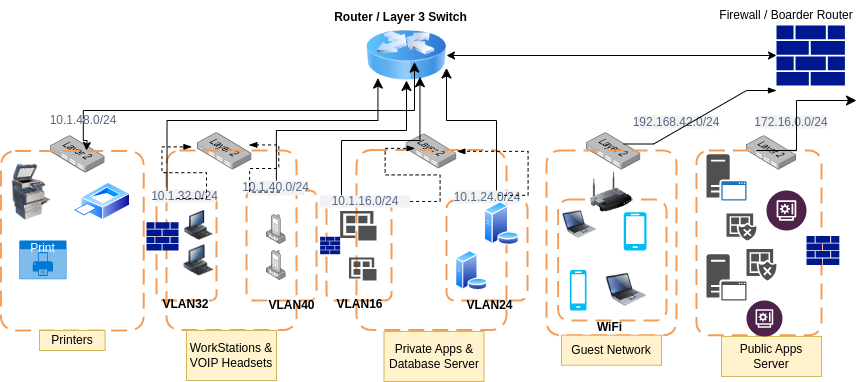

The diagram above was exported from draw.io. Its source (the exported page's mxGraphModel, read from the mxfile embedded in the PNG):
<mxGraphModel dx="1728" dy="449" grid="1" gridSize="10" guides="1" tooltips="1" connect="1" arrows="1" fold="1" page="1" pageScale="1" pageWidth="850" pageHeight="1100" math="0" shadow="0">
  <root>
    <mxCell id="0" />
    <mxCell id="1" parent="0" />
    <mxCell id="nbm-iL0owOvE1ClXrc36-1" value="" style="sketch=0;aspect=fixed;pointerEvents=1;shadow=0;dashed=0;html=1;strokeColor=none;labelPosition=center;verticalLabelPosition=bottom;verticalAlign=top;align=center;fillColor=#00188D;shape=mxgraph.mscae.enterprise.firewall" vertex="1" parent="1">
      <mxGeometry x="750" y="54.9" width="68.41" height="60.2" as="geometry" />
    </mxCell>
    <mxCell id="nbm-iL0owOvE1ClXrc36-2" value="" style="image;html=1;image=img/lib/clip_art/networking/Router_Icon_128x128.png" vertex="1" parent="1">
      <mxGeometry x="340" y="60" width="80" height="50" as="geometry" />
    </mxCell>
    <mxCell id="nbm-iL0owOvE1ClXrc36-4" value="" style="endArrow=classic;startArrow=classic;html=1;rounded=0;entryX=0;entryY=0.5;entryDx=0;entryDy=0;entryPerimeter=0;" edge="1" parent="1" source="nbm-iL0owOvE1ClXrc36-2" target="nbm-iL0owOvE1ClXrc36-1">
      <mxGeometry width="50" height="50" relative="1" as="geometry">
        <mxPoint x="600" y="110" as="sourcePoint" />
        <mxPoint x="650" y="60" as="targetPoint" />
        <Array as="points" />
      </mxGeometry>
    </mxCell>
    <mxCell id="nbm-iL0owOvE1ClXrc36-5" value="" style="image;points=[];aspect=fixed;html=1;align=center;shadow=0;dashed=0;image=img/lib/allied_telesis/switch/Switch_24_port_L2.svg;" vertex="1" parent="1">
      <mxGeometry x="720" y="165.22" width="50" height="34.28" as="geometry" />
    </mxCell>
    <mxCell id="nbm-iL0owOvE1ClXrc36-6" value="" style="image;points=[];aspect=fixed;html=1;align=center;shadow=0;dashed=0;image=img/lib/allied_telesis/switch/Switch_24_port_L2.svg;" vertex="1" parent="1">
      <mxGeometry x="560" y="162.21" width="54.4" height="37.29" as="geometry" />
    </mxCell>
    <mxCell id="nbm-iL0owOvE1ClXrc36-7" value="" style="image;points=[];aspect=fixed;html=1;align=center;shadow=0;dashed=0;image=img/lib/allied_telesis/switch/Switch_24_port_L2.svg;" vertex="1" parent="1">
      <mxGeometry x="379.63" y="163.46" width="50.74" height="34.78" as="geometry" />
    </mxCell>
    <mxCell id="nbm-iL0owOvE1ClXrc36-8" value="" style="image;points=[];aspect=fixed;html=1;align=center;shadow=0;dashed=0;image=img/lib/allied_telesis/switch/Switch_24_port_L2.svg;" vertex="1" parent="1">
      <mxGeometry x="171.10000000000002" y="162.21" width="54.4" height="37.29" as="geometry" />
    </mxCell>
    <mxCell id="nbm-iL0owOvE1ClXrc36-9" value="" style="image;points=[];aspect=fixed;html=1;align=center;shadow=0;dashed=0;image=img/lib/allied_telesis/switch/Switch_24_port_L2.svg;" vertex="1" parent="1">
      <mxGeometry x="24.199999999999996" y="165.22" width="54.4" height="37.29" as="geometry" />
    </mxCell>
    <mxCell id="nbm-iL0owOvE1ClXrc36-10" value="" style="rounded=1;arcSize=10;dashed=1;strokeColor=#F59D56;fillColor=none;gradientColor=none;dashPattern=8 4;strokeWidth=2;" vertex="1" parent="1">
      <mxGeometry x="-25.6" y="180.5" width="142.8" height="179.5" as="geometry" />
    </mxCell>
    <mxCell id="nbm-iL0owOvE1ClXrc36-11" value="" style="rounded=1;arcSize=10;dashed=1;strokeColor=#F59D56;fillColor=none;gradientColor=none;dashPattern=8 4;strokeWidth=2;" vertex="1" parent="1">
      <mxGeometry x="140" y="180" width="130" height="179.5" as="geometry" />
    </mxCell>
    <mxCell id="nbm-iL0owOvE1ClXrc36-13" value="" style="rounded=1;arcSize=10;dashed=1;strokeColor=#F59D56;fillColor=none;gradientColor=none;dashPattern=8 4;strokeWidth=2;" vertex="1" parent="1">
      <mxGeometry x="330" y="179.5" width="150" height="180" as="geometry" />
    </mxCell>
    <mxCell id="nbm-iL0owOvE1ClXrc36-14" value="" style="rounded=1;arcSize=10;dashed=1;strokeColor=#F59D56;fillColor=none;gradientColor=none;dashPattern=8 4;strokeWidth=2;" vertex="1" parent="1">
      <mxGeometry x="520" y="180" width="130" height="184.72" as="geometry" />
    </mxCell>
    <mxCell id="nbm-iL0owOvE1ClXrc36-15" value="" style="rounded=1;arcSize=10;dashed=1;strokeColor=#F59D56;fillColor=none;gradientColor=none;dashPattern=8 4;strokeWidth=2;" vertex="1" parent="1">
      <mxGeometry x="670" y="180" width="125" height="184.72" as="geometry" />
    </mxCell>
    <mxCell id="nbm-iL0owOvE1ClXrc36-17" value="" style="rounded=1;arcSize=10;dashed=1;strokeColor=light-dark(#F59D56,#3333FF);fillColor=none;gradientColor=none;dashPattern=8 4;strokeWidth=2;" vertex="1" parent="1">
      <mxGeometry x="130" y="225.83" width="60" height="104.17" as="geometry" />
    </mxCell>
    <mxCell id="nbm-iL0owOvE1ClXrc36-18" value="" style="rounded=1;arcSize=10;dashed=1;strokeColor=light-dark(#F59D56,#3333FF);fillColor=none;gradientColor=none;dashPattern=8 4;strokeWidth=2;" vertex="1" parent="1">
      <mxGeometry x="220" y="220" width="70" height="110" as="geometry" />
    </mxCell>
    <mxCell id="nbm-iL0owOvE1ClXrc36-19" value="" style="rounded=1;arcSize=10;dashed=1;strokeColor=light-dark(#F59D56,#FF3333);fillColor=none;gradientColor=none;dashPattern=8 4;strokeWidth=2;" vertex="1" parent="1">
      <mxGeometry x="300" y="232.22" width="65" height="97.78" as="geometry" />
    </mxCell>
    <mxCell id="nbm-iL0owOvE1ClXrc36-22" value="" style="rounded=1;arcSize=10;dashed=1;strokeColor=light-dark(#F59D56,#FF3333);fillColor=none;gradientColor=none;dashPattern=8 4;strokeWidth=2;" vertex="1" parent="1">
      <mxGeometry x="420" y="230" width="81.1" height="100" as="geometry" />
    </mxCell>
    <mxCell id="nbm-iL0owOvE1ClXrc36-23" value="" style="rounded=1;arcSize=10;dashed=1;strokeColor=light-dark(#F59D56,#33FF33);fillColor=none;gradientColor=none;dashPattern=8 4;strokeWidth=2;" vertex="1" parent="1">
      <mxGeometry x="531.6" y="229.09" width="108.4" height="120.91" as="geometry" />
    </mxCell>
    <mxCell id="nbm-iL0owOvE1ClXrc36-24" value="" style="image;html=1;image=img/lib/clip_art/networking/Wireless_Router_128x128.png" vertex="1" parent="1">
      <mxGeometry x="560" y="201.82" width="50" height="40" as="geometry" />
    </mxCell>
    <mxCell id="nbm-iL0owOvE1ClXrc36-25" value="" style="image;html=1;image=img/lib/clip_art/computers/Printer_Commercial_128x128.png" vertex="1" parent="1">
      <mxGeometry x="-20" y="193.64" width="50" height="56.36" as="geometry" />
    </mxCell>
    <mxCell id="nbm-iL0owOvE1ClXrc36-26" value="" style="image;aspect=fixed;perimeter=ellipsePerimeter;html=1;align=center;shadow=0;dashed=0;spacingTop=3;image=img/lib/active_directory/printer.svg;" vertex="1" parent="1">
      <mxGeometry x="46.4" y="211.92" width="57.69" height="38.08" as="geometry" />
    </mxCell>
    <mxCell id="nbm-iL0owOvE1ClXrc36-28" value="Print" style="html=1;whiteSpace=wrap;strokeColor=none;fillColor=#0079D6;labelPosition=center;verticalLabelPosition=middle;verticalAlign=top;align=center;fontSize=12;outlineConnect=0;spacingTop=-6;fontColor=#FFFFFF;sketch=0;shape=mxgraph.sitemap.print;" vertex="1" parent="1">
      <mxGeometry x="-7.2" y="270" width="47.2" height="38.69" as="geometry" />
    </mxCell>
    <mxCell id="nbm-iL0owOvE1ClXrc36-29" value="Printers" style="text;html=1;strokeColor=#d6b656;fillColor=#fff2cc;align=center;verticalAlign=middle;whiteSpace=wrap;overflow=hidden;" vertex="1" parent="1">
      <mxGeometry x="13.000000000000002" y="360" width="65.6" height="20" as="geometry" />
    </mxCell>
    <mxCell id="nbm-iL0owOvE1ClXrc36-31" value="" style="edgeStyle=elbowEdgeStyle;elbow=vertical;endArrow=classic;html=1;curved=0;rounded=0;endSize=8;startSize=8;entryX=0.6;entryY=0.633;entryDx=0;entryDy=0;entryPerimeter=0;" edge="1" parent="1" source="nbm-iL0owOvE1ClXrc36-34" target="nbm-iL0owOvE1ClXrc36-2">
      <mxGeometry width="50" height="50" relative="1" as="geometry">
        <mxPoint x="170" y="150" as="sourcePoint" />
        <mxPoint x="370" y="70" as="targetPoint" />
        <Array as="points">
          <mxPoint x="230" y="140" />
        </Array>
      </mxGeometry>
    </mxCell>
    <mxCell id="nbm-iL0owOvE1ClXrc36-39" value="WorkStations &amp;amp; VOIP Headsets" style="text;html=1;strokeColor=#d6b656;fillColor=#fff2cc;align=center;verticalAlign=middle;whiteSpace=wrap;overflow=hidden;" vertex="1" parent="1">
      <mxGeometry x="160" y="360" width="90" height="50" as="geometry" />
    </mxCell>
    <mxCell id="nbm-iL0owOvE1ClXrc36-40" value="Private Apps &amp;amp; Database Server" style="text;html=1;strokeColor=#d6b656;fillColor=#fff2cc;align=center;verticalAlign=middle;whiteSpace=wrap;overflow=hidden;" vertex="1" parent="1">
      <mxGeometry x="357.5" y="360.94000000000005" width="100" height="50" as="geometry" />
    </mxCell>
    <mxCell id="nbm-iL0owOvE1ClXrc36-41" value="Guest Network" style="text;html=1;strokeColor=#d6b656;fillColor=#fff2cc;align=center;verticalAlign=middle;whiteSpace=wrap;overflow=hidden;" vertex="1" parent="1">
      <mxGeometry x="535" y="364.72" width="100" height="30" as="geometry" />
    </mxCell>
    <mxCell id="nbm-iL0owOvE1ClXrc36-42" value="Public Apps Server" style="text;html=1;strokeColor=#d6b656;fillColor=#fff2cc;align=center;verticalAlign=middle;whiteSpace=wrap;overflow=hidden;" vertex="1" parent="1">
      <mxGeometry x="695" y="365.94" width="100" height="40" as="geometry" />
    </mxCell>
    <mxCell id="nbm-iL0owOvE1ClXrc36-43" value="10.1.32.0/24" style="rounded=1;align=center;fillColor=#F1F2F4;strokeColor=none;html=1;whiteSpace=wrap;fontColor=#596780;fontSize=12" vertex="1" parent="1">
      <mxGeometry x="127.19999999999999" y="219" width="62.8" height="13" as="geometry" />
    </mxCell>
    <mxCell id="nbm-iL0owOvE1ClXrc36-45" value="10.1.40.0/24" style="rounded=1;align=center;fillColor=#F1F2F4;strokeColor=none;html=1;whiteSpace=wrap;fontColor=#596780;fontSize=12" vertex="1" parent="1">
      <mxGeometry x="221.27" y="210" width="57.2" height="14.85" as="geometry" />
    </mxCell>
    <mxCell id="nbm-iL0owOvE1ClXrc36-46" value="10.1.16.0/24" style="rounded=1;align=center;fillColor=#F1F2F4;strokeColor=none;html=1;whiteSpace=wrap;fontColor=#596780;fontSize=12" vertex="1" parent="1">
      <mxGeometry x="293.6" y="224.85" width="90" height="12.22" as="geometry" />
    </mxCell>
    <mxCell id="nbm-iL0owOvE1ClXrc36-47" value="10.1.24.0/24" style="rounded=1;align=center;fillColor=#F1F2F4;strokeColor=none;html=1;whiteSpace=wrap;fontColor=#596780;fontSize=12" vertex="1" parent="1">
      <mxGeometry x="427.75" y="220" width="65.6" height="13" as="geometry" />
    </mxCell>
    <mxCell id="nbm-iL0owOvE1ClXrc36-48" value="192.168.42.0/24" style="rounded=1;align=center;fillColor=#F1F2F4;strokeColor=none;html=1;whiteSpace=wrap;fontColor=#596780;fontSize=12" vertex="1" parent="1">
      <mxGeometry x="610" y="145" width="80" height="13" as="geometry" />
    </mxCell>
    <mxCell id="nbm-iL0owOvE1ClXrc36-49" value="172.16.0.0/24" style="rounded=1;align=center;fillColor=#F1F2F4;strokeColor=none;html=1;whiteSpace=wrap;fontColor=#596780;fontSize=12" vertex="1" parent="1">
      <mxGeometry x="730" y="145" width="70" height="13" as="geometry" />
    </mxCell>
    <mxCell id="nbm-iL0owOvE1ClXrc36-50" value="WiFi" style="text;align=center;fontStyle=1;verticalAlign=middle;spacingLeft=3;spacingRight=3;strokeColor=none;rotatable=0;points=[[0,0.5],[1,0.5]];portConstraint=eastwest;html=1;" vertex="1" parent="1">
      <mxGeometry x="560" y="353.5" width="45.6" height="6" as="geometry" />
    </mxCell>
    <mxCell id="nbm-iL0owOvE1ClXrc36-51" value="VLAN32" style="text;align=center;fontStyle=1;verticalAlign=middle;spacingLeft=3;spacingRight=3;strokeColor=none;rotatable=0;points=[[0,0.5],[1,0.5]];portConstraint=eastwest;html=1;" vertex="1" parent="1">
      <mxGeometry x="146.1" y="330.78" width="25" height="6" as="geometry" />
    </mxCell>
    <mxCell id="nbm-iL0owOvE1ClXrc36-52" value="VLAN40" style="text;align=center;fontStyle=1;verticalAlign=middle;spacingLeft=3;spacingRight=3;strokeColor=none;rotatable=0;points=[[0,0.5],[1,0.5]];portConstraint=eastwest;html=1;" vertex="1" parent="1">
      <mxGeometry x="240" y="329.5" width="50" height="10" as="geometry" />
    </mxCell>
    <mxCell id="nbm-iL0owOvE1ClXrc36-53" value="VLAN16" style="text;align=center;fontStyle=1;verticalAlign=middle;spacingLeft=3;spacingRight=3;strokeColor=none;rotatable=0;points=[[0,0.5],[1,0.5]];portConstraint=eastwest;html=1;" vertex="1" parent="1">
      <mxGeometry x="307.5" y="330.78" width="50" height="6" as="geometry" />
    </mxCell>
    <mxCell id="nbm-iL0owOvE1ClXrc36-54" value="VLAN24" style="text;align=center;fontStyle=1;verticalAlign=middle;spacingLeft=3;spacingRight=3;strokeColor=none;rotatable=0;points=[[0,0.5],[1,0.5]];portConstraint=eastwest;html=1;" vertex="1" parent="1">
      <mxGeometry x="440" y="331.5" width="45" height="6" as="geometry" />
    </mxCell>
    <mxCell id="nbm-iL0owOvE1ClXrc36-56" value="" style="sketch=0;aspect=fixed;pointerEvents=1;shadow=0;dashed=0;html=1;strokeColor=none;labelPosition=center;verticalLabelPosition=bottom;verticalAlign=top;align=center;fillColor=#00188D;shape=mxgraph.mscae.enterprise.firewall" vertex="1" parent="1">
      <mxGeometry x="293.59999999999997" y="266.18" width="20.05" height="17.64" as="geometry" />
    </mxCell>
    <mxCell id="nbm-iL0owOvE1ClXrc36-57" value="" style="sketch=0;aspect=fixed;pointerEvents=1;shadow=0;dashed=0;html=1;strokeColor=none;labelPosition=center;verticalLabelPosition=bottom;verticalAlign=top;align=center;fillColor=#00188D;shape=mxgraph.mscae.enterprise.firewall" vertex="1" parent="1">
      <mxGeometry x="120" y="251.8" width="32.05" height="28.2" as="geometry" />
    </mxCell>
    <mxCell id="nbm-iL0owOvE1ClXrc36-58" value="" style="sketch=0;aspect=fixed;pointerEvents=1;shadow=0;dashed=0;html=1;strokeColor=none;labelPosition=center;verticalLabelPosition=bottom;verticalAlign=top;align=center;fillColor=#00188D;shape=mxgraph.mscae.enterprise.firewall" vertex="1" parent="1">
      <mxGeometry x="780" y="265.55" width="32.83" height="28.89" as="geometry" />
    </mxCell>
    <mxCell id="nbm-iL0owOvE1ClXrc36-59" value="" style="image;html=1;image=img/lib/clip_art/computers/Workstation_128x128.png" vertex="1" parent="1">
      <mxGeometry x="157.5" y="274.32" width="30" height="31.56" as="geometry" />
    </mxCell>
    <mxCell id="nbm-iL0owOvE1ClXrc36-60" value="" style="image;html=1;image=img/lib/clip_art/computers/Workstation_128x128.png" vertex="1" parent="1">
      <mxGeometry x="155" y="240.11" width="35" height="29.89" as="geometry" />
    </mxCell>
    <mxCell id="nbm-iL0owOvE1ClXrc36-61" value="" style="image;points=[];aspect=fixed;html=1;align=center;shadow=0;dashed=0;image=img/lib/allied_telesis/computer_and_terminals/VOIP_IP_phone.svg;" vertex="1" parent="1">
      <mxGeometry x="240" y="280" width="19.74" height="30" as="geometry" />
    </mxCell>
    <mxCell id="nbm-iL0owOvE1ClXrc36-62" value="" style="image;points=[];aspect=fixed;html=1;align=center;shadow=0;dashed=0;image=img/lib/allied_telesis/computer_and_terminals/VOIP_IP_phone.svg;" vertex="1" parent="1">
      <mxGeometry x="240" y="244.06" width="19.74" height="30" as="geometry" />
    </mxCell>
    <mxCell id="nbm-iL0owOvE1ClXrc36-63" value="" style="sketch=0;pointerEvents=1;shadow=0;dashed=0;html=1;strokeColor=none;labelPosition=center;verticalLabelPosition=bottom;verticalAlign=top;align=center;fillColor=#505050;shape=mxgraph.mscae.intune.apps" vertex="1" parent="1">
      <mxGeometry x="322.5" y="287.11" width="27.5" height="22.89" as="geometry" />
    </mxCell>
    <mxCell id="nbm-iL0owOvE1ClXrc36-64" value="" style="sketch=0;pointerEvents=1;shadow=0;dashed=0;html=1;strokeColor=none;labelPosition=center;verticalLabelPosition=bottom;verticalAlign=top;align=center;fillColor=#505050;shape=mxgraph.mscae.intune.apps" vertex="1" parent="1">
      <mxGeometry x="313.65" y="240.44" width="36.35" height="29.56" as="geometry" />
    </mxCell>
    <mxCell id="nbm-iL0owOvE1ClXrc36-65" value="" style="image;aspect=fixed;perimeter=ellipsePerimeter;html=1;align=center;shadow=0;dashed=0;spacingTop=3;image=img/lib/active_directory/database_server.svg;" vertex="1" parent="1">
      <mxGeometry x="428.79999999999995" y="280" width="32.8" height="40" as="geometry" />
    </mxCell>
    <mxCell id="nbm-iL0owOvE1ClXrc36-66" value="" style="image;aspect=fixed;perimeter=ellipsePerimeter;html=1;align=center;shadow=0;dashed=0;spacingTop=3;image=img/lib/active_directory/database_server.svg;" vertex="1" parent="1">
      <mxGeometry x="457.42" y="231" width="35.93" height="43.82" as="geometry" />
    </mxCell>
    <mxCell id="nbm-iL0owOvE1ClXrc36-67" value="" style="image;html=1;image=img/lib/clip_art/computers/Laptop_128x128.png" vertex="1" parent="1">
      <mxGeometry x="580" y="298.44" width="40" height="41.56" as="geometry" />
    </mxCell>
    <mxCell id="nbm-iL0owOvE1ClXrc36-68" value="" style="image;html=1;image=img/lib/clip_art/computers/Laptop_128x128.png" vertex="1" parent="1">
      <mxGeometry x="536.6" y="237.91" width="33.4" height="32.09" as="geometry" />
    </mxCell>
    <mxCell id="nbm-iL0owOvE1ClXrc36-69" value="" style="verticalLabelPosition=bottom;html=1;verticalAlign=top;align=center;strokeColor=none;fillColor=#00BEF2;shape=mxgraph.azure.mobile;pointerEvents=1;" vertex="1" parent="1">
      <mxGeometry x="597.2" y="241.82" width="22.8" height="38.18" as="geometry" />
    </mxCell>
    <mxCell id="nbm-iL0owOvE1ClXrc36-70" value="" style="verticalLabelPosition=bottom;html=1;verticalAlign=top;align=center;strokeColor=none;fillColor=#00BEF2;shape=mxgraph.azure.mobile;pointerEvents=1;" vertex="1" parent="1">
      <mxGeometry x="543.3" y="299.5" width="16.7" height="40.5" as="geometry" />
    </mxCell>
    <mxCell id="nbm-iL0owOvE1ClXrc36-71" value="" style="sketch=0;pointerEvents=1;shadow=0;dashed=0;html=1;strokeColor=none;fillColor=#505050;labelPosition=center;verticalLabelPosition=bottom;verticalAlign=top;outlineConnect=0;align=center;shape=mxgraph.office.servers.application_server;" vertex="1" parent="1">
      <mxGeometry x="680" y="283.82" width="40" height="46.18" as="geometry" />
    </mxCell>
    <mxCell id="nbm-iL0owOvE1ClXrc36-72" value="" style="sketch=0;pointerEvents=1;shadow=0;dashed=0;html=1;strokeColor=none;fillColor=#505050;labelPosition=center;verticalLabelPosition=bottom;verticalAlign=top;outlineConnect=0;align=center;shape=mxgraph.office.servers.application_server_blue;" vertex="1" parent="1">
      <mxGeometry x="680" y="183.64" width="40" height="46.36" as="geometry" />
    </mxCell>
    <mxCell id="nbm-iL0owOvE1ClXrc36-73" value="" style="sketch=0;pointerEvents=1;shadow=0;dashed=0;html=1;strokeColor=none;labelPosition=center;verticalLabelPosition=bottom;verticalAlign=top;align=center;fillColor=#505050;shape=mxgraph.mscae.intune.noncompliant_apps" vertex="1" parent="1">
      <mxGeometry x="720" y="278.44" width="30" height="31.56" as="geometry" />
    </mxCell>
    <mxCell id="nbm-iL0owOvE1ClXrc36-74" value="" style="sketch=0;pointerEvents=1;shadow=0;dashed=0;html=1;strokeColor=none;labelPosition=center;verticalLabelPosition=bottom;verticalAlign=top;align=center;fillColor=#505050;shape=mxgraph.mscae.intune.noncompliant_apps" vertex="1" parent="1">
      <mxGeometry x="700" y="243.03" width="30" height="26.97" as="geometry" />
    </mxCell>
    <mxCell id="nbm-iL0owOvE1ClXrc36-75" value="" style="verticalLabelPosition=bottom;aspect=fixed;html=1;shape=mxgraph.salesforce.financial_services2;" vertex="1" parent="1">
      <mxGeometry x="720" y="330" width="35.94" height="35.94" as="geometry" />
    </mxCell>
    <mxCell id="nbm-iL0owOvE1ClXrc36-76" value="" style="verticalLabelPosition=bottom;aspect=fixed;html=1;shape=mxgraph.salesforce.financial_services2;" vertex="1" parent="1">
      <mxGeometry x="740" y="220" width="40" height="40" as="geometry" />
    </mxCell>
    <mxCell id="nbm-iL0owOvE1ClXrc36-82" value="" style="edgeStyle=orthogonalEdgeStyle;rounded=0;orthogonalLoop=1;jettySize=auto;html=1;" edge="1" parent="1" source="nbm-iL0owOvE1ClXrc36-34">
      <mxGeometry relative="1" as="geometry">
        <mxPoint x="60" y="180" as="targetPoint" />
      </mxGeometry>
    </mxCell>
    <mxCell id="nbm-iL0owOvE1ClXrc36-34" value="10.1.48.0/24" style="rounded=1;align=center;fillColor=#F1F2F4;strokeColor=none;html=1;whiteSpace=wrap;fontColor=#596780;fontSize=12" vertex="1" parent="1">
      <mxGeometry x="30" y="149" width="53.6" height="1" as="geometry" />
    </mxCell>
    <mxCell id="nbm-iL0owOvE1ClXrc36-86" value="" style="edgeStyle=entityRelationEdgeStyle;fontSize=12;html=1;endArrow=blockThin;endFill=1;startArrow=none;rounded=0;startFill=0;dashed=1;entryX=0.048;entryY=0.19;entryDx=0;entryDy=0;entryPerimeter=0;exitX=0.363;exitY=0.692;exitDx=0;exitDy=0;exitPerimeter=0;" edge="1" parent="1" source="nbm-iL0owOvE1ClXrc36-43">
      <mxGeometry width="60" height="60" relative="1" as="geometry">
        <mxPoint x="151.74" y="237.07" as="sourcePoint" />
        <mxPoint x="165.45119999999974" y="176.36509999999998" as="targetPoint" />
      </mxGeometry>
    </mxCell>
    <mxCell id="nbm-iL0owOvE1ClXrc36-87" value="" style="edgeStyle=entityRelationEdgeStyle;fontSize=12;html=1;endArrow=blockThin;endFill=1;startArrow=none;rounded=0;startFill=0;dashed=1;entryX=0.941;entryY=0.328;entryDx=0;entryDy=0;entryPerimeter=0;exitX=0.557;exitY=0.778;exitDx=0;exitDy=0;exitPerimeter=0;" edge="1" parent="1" source="nbm-iL0owOvE1ClXrc36-45" target="nbm-iL0owOvE1ClXrc36-8">
      <mxGeometry width="60" height="60" relative="1" as="geometry">
        <mxPoint x="225" y="231" as="sourcePoint" />
        <mxPoint x="285" y="171" as="targetPoint" />
        <Array as="points">
          <mxPoint x="260" y="200" />
          <mxPoint x="250" y="198" />
          <mxPoint x="229" y="180" />
        </Array>
      </mxGeometry>
    </mxCell>
    <mxCell id="nbm-iL0owOvE1ClXrc36-91" value="" style="edgeStyle=elbowEdgeStyle;elbow=vertical;endArrow=classic;html=1;curved=0;rounded=0;endSize=8;startSize=8;exitX=0.004;exitY=0.224;exitDx=0;exitDy=0;exitPerimeter=0;entryX=0.143;entryY=0.952;entryDx=0;entryDy=0;entryPerimeter=0;" edge="1" parent="1" source="nbm-iL0owOvE1ClXrc36-11" target="nbm-iL0owOvE1ClXrc36-2">
      <mxGeometry width="50" height="50" relative="1" as="geometry">
        <mxPoint x="146" y="200" as="sourcePoint" />
        <mxPoint x="349" y="120" as="targetPoint" />
        <Array as="points">
          <mxPoint x="240" y="150" />
        </Array>
      </mxGeometry>
    </mxCell>
    <mxCell id="nbm-iL0owOvE1ClXrc36-93" value="" style="edgeStyle=elbowEdgeStyle;elbow=vertical;endArrow=classic;html=1;curved=0;rounded=0;endSize=8;startSize=8;" edge="1" parent="1" source="nbm-iL0owOvE1ClXrc36-45" target="nbm-iL0owOvE1ClXrc36-2">
      <mxGeometry width="50" height="50" relative="1" as="geometry">
        <mxPoint x="250" y="202.51" as="sourcePoint" />
        <mxPoint x="373" y="120" as="targetPoint" />
      </mxGeometry>
    </mxCell>
    <mxCell id="nbm-iL0owOvE1ClXrc36-94" value="" style="edgeStyle=elbowEdgeStyle;elbow=vertical;endArrow=classic;html=1;curved=0;rounded=0;endSize=8;startSize=8;entryX=0.668;entryY=0.925;entryDx=0;entryDy=0;entryPerimeter=0;" edge="1" parent="1" target="nbm-iL0owOvE1ClXrc36-2">
      <mxGeometry width="50" height="50" relative="1" as="geometry">
        <mxPoint x="315" y="224.85" as="sourcePoint" />
        <mxPoint x="366" y="132" as="targetPoint" />
        <Array as="points">
          <mxPoint x="340" y="170" />
        </Array>
      </mxGeometry>
    </mxCell>
    <mxCell id="nbm-iL0owOvE1ClXrc36-95" value="" style="edgeStyle=elbowEdgeStyle;elbow=vertical;endArrow=classic;html=1;curved=0;rounded=0;endSize=8;startSize=8;entryX=1;entryY=0.75;entryDx=0;entryDy=0;" edge="1" parent="1" target="nbm-iL0owOvE1ClXrc36-2">
      <mxGeometry width="50" height="50" relative="1" as="geometry">
        <mxPoint x="470" y="220" as="sourcePoint" />
        <mxPoint x="520" y="170" as="targetPoint" />
        <Array as="points">
          <mxPoint x="430" y="150" />
        </Array>
      </mxGeometry>
    </mxCell>
    <mxCell id="nbm-iL0owOvE1ClXrc36-96" value="" style="edgeStyle=entityRelationEdgeStyle;fontSize=12;html=1;endArrow=blockThin;endFill=1;startArrow=none;rounded=0;startFill=0;dashed=1;entryX=0.391;entryY=-0.009;entryDx=0;entryDy=0;entryPerimeter=0;" edge="1" parent="1" source="nbm-iL0owOvE1ClXrc36-46" target="nbm-iL0owOvE1ClXrc36-13">
      <mxGeometry width="60" height="60" relative="1" as="geometry">
        <mxPoint x="340" y="236.82" as="sourcePoint" />
        <mxPoint x="400" y="176.82" as="targetPoint" />
        <Array as="points">
          <mxPoint x="410" y="220" />
          <mxPoint x="410" y="220" />
          <mxPoint x="380" y="170" />
        </Array>
      </mxGeometry>
    </mxCell>
    <mxCell id="nbm-iL0owOvE1ClXrc36-97" value="" style="edgeStyle=entityRelationEdgeStyle;fontSize=12;html=1;endArrow=blockThin;endFill=1;startArrow=none;rounded=0;startFill=0;dashed=1;" edge="1" parent="1" target="nbm-iL0owOvE1ClXrc36-7">
      <mxGeometry width="60" height="60" relative="1" as="geometry">
        <mxPoint x="471.6" y="224.85" as="sourcePoint" />
        <mxPoint x="531.6" y="164.85" as="targetPoint" />
      </mxGeometry>
    </mxCell>
    <mxCell id="nbm-iL0owOvE1ClXrc36-99" value="" style="edgeStyle=entityRelationEdgeStyle;fontSize=12;html=1;endArrow=blockThin;endFill=1;startArrow=none;rounded=0;startFill=0;" edge="1" parent="1">
      <mxGeometry width="60" height="60" relative="1" as="geometry">
        <mxPoint x="597.2" y="173.5" as="sourcePoint" />
        <mxPoint x="750" y="120" as="targetPoint" />
        <Array as="points">
          <mxPoint x="650" y="174" />
          <mxPoint x="627.2" y="143.5" />
        </Array>
      </mxGeometry>
    </mxCell>
    <mxCell id="nbm-iL0owOvE1ClXrc36-100" value="" style="edgeStyle=elbowEdgeStyle;elbow=horizontal;endArrow=classic;html=1;curved=0;rounded=0;endSize=8;startSize=8;" edge="1" parent="1">
      <mxGeometry width="50" height="50" relative="1" as="geometry">
        <mxPoint x="730" y="180" as="sourcePoint" />
        <mxPoint x="830" y="130" as="targetPoint" />
        <Array as="points">
          <mxPoint x="770" y="150" />
        </Array>
      </mxGeometry>
    </mxCell>
    <mxCell id="nbm-iL0owOvE1ClXrc36-102" value="Router / Layer 3 Switch" style="text;align=center;fontStyle=1;verticalAlign=middle;spacingLeft=3;spacingRight=3;strokeColor=none;rotatable=0;points=[[0,0.5],[1,0.5]];portConstraint=eastwest;html=1;" vertex="1" parent="1">
      <mxGeometry x="300" y="34" width="148.4" height="26" as="geometry" />
    </mxCell>
    <mxCell id="nbm-iL0owOvE1ClXrc36-104" value="Firewall / Boarder Router" style="text;html=1;strokeColor=none;fillColor=none;align=center;verticalAlign=middle;whiteSpace=wrap;rounded=0;" vertex="1" parent="1">
      <mxGeometry x="680" y="30" width="160" height="30" as="geometry" />
    </mxCell>
  </root>
</mxGraphModel>